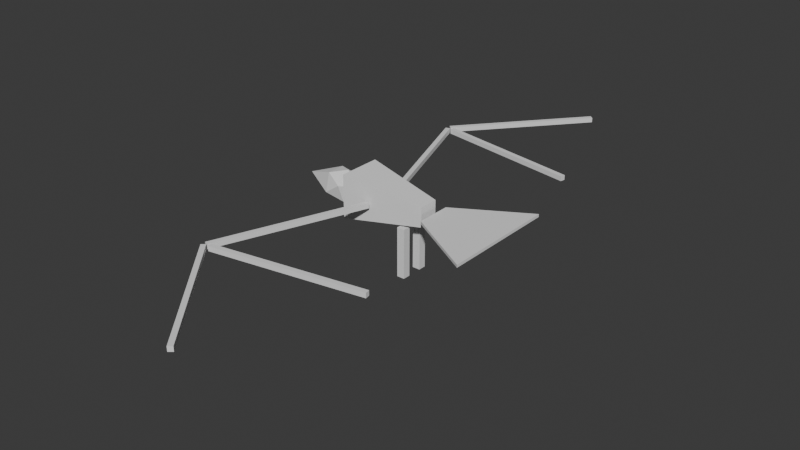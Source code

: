# Source: Birdy.blend  (saved by Blender 4.0.36; exported with 4.5.12 LTS)
import bpy
from mathutils import Matrix  # noqa: F401  (used for matrix-valued properties, if any)

bpy.ops.wm.read_factory_settings(use_empty=True)
scene = bpy.context.scene
scene.name = 'Scene'

# ---- collections
col_collection = bpy.data.collections.new('Collection'); scene.collection.children.link(col_collection)

# ---- world
world_world = bpy.data.worlds.new('World'); scene.world = world_world
world_world.use_nodes = True; world_world.node_tree.nodes.clear()
_N = world_world.node_tree.nodes; _L = world_world.node_tree.links
n0 = _N.new('ShaderNodeOutputWorld'); n0.name = 'World Output'; n0.location = (300, 300)
n1 = _N.new('ShaderNodeBackground'); n1.name = 'Background'; n1.location = (10, 300)
n1.inputs[0].default_value = (0.05088, 0.05088, 0.05088, 1.0)
_L.new(n1.outputs[0], n0.inputs[0])
n0.is_active_output = True
world_world.color = (0.05088, 0.05088, 0.05088)
world_world.use_sun_shadow = False
world_world.sun_shadow_jitter_overblur = 0.0

# ---- meshes
me_cube_001 = bpy.data.meshes.new('Cube.001')
me_cube_001.from_pydata([(-0.4538, -0.2458, -0.2458), (-0.4538, -0.2458, 0.2458), (-0.4538, 0.2458, -0.2458), (-0.4538, 0.2458, 0.2458), (0.4538, -0.1108, -0.1108), (0.4538, -0.1108, 0.1108), (0.4538, 0.1108, -0.1108), (0.4538, 0.1108, 0.1108), (0.5168, -0.1988, -0.016), (0.5168, -0.1988, 0.016), (0.5168, 0.1988, -0.016), (0.5168, 0.1988, 0.016), (1.312, -0.665, -0.016), (1.312, -0.665, 0.016), (1.312, 0.665, -0.016), (1.312, 0.665, 0.016), (0.1881, -0.1622, -0.7338), (0.1881, -0.1622, -0.1741), (0.1881, -0.07453, -0.7338), (0.1881, -0.07453, -0.1741), (0.2757, -0.1622, -0.7338), (0.2757, -0.1622, -0.1741), (0.2757, -0.07453, -0.7338), (0.2757, -0.07453, -0.1741), (0.1881, 0.0876, -0.7338), (0.1881, 0.0876, -0.1741), (0.1881, 0.1752, -0.7338), (0.1881, 0.1752, -0.1741), (0.2757, 0.0876, -0.7338), (0.2757, 0.0876, -0.1741), (0.2757, 0.1752, -0.7338), (0.2757, 0.1752, -0.1741), (-0.7657, -2.232e-09, -0.196), (-0.5889, -0.1051, -0.1524), (-0.7723, -0.1701, -0.07256), (-1.134, -1.383e-08, 0.0008884), (-0.7723, 0.1701, -0.07256), (-0.5889, 0.1051, -0.1524), (-0.5995, -0.1701, 0.04736), (-0.7829, -0.1051, 0.1272), (-0.7829, 0.1051, 0.1272), (-0.5995, 0.1701, 0.04736), (-0.4862, 1.059e-08, -0.001962), (-0.6061, 2.232e-09, 0.1708), (-0.165, 0.2247, -0.02702), (-0.165, 0.2247, 0.02702), (-0.752, 1.838, -0.02702), (-0.752, 1.838, 0.02702), (-0.1142, 0.2432, -0.02702), (-0.1142, 0.2432, 0.02702), (-0.7012, 1.856, -0.02702), (-0.7012, 1.856, 0.02702), (0.4015, 3.181, -0.02261), (0.4015, 3.181, 0.03142), (-0.7018, 1.866, -0.02261), (-0.7018, 1.866, 0.03142), (0.3601, 3.216, -0.02261), (0.3601, 3.216, 0.03142), (-0.7432, 1.901, -0.02261), (-0.7432, 1.901, 0.03142), (1.018, 1.531, -0.02261), (1.018, 1.531, 0.03142), (-0.6719, 1.829, -0.02261), (-0.6719, 1.829, 0.03142), (1.028, 1.584, -0.02261), (1.028, 1.584, 0.03142), (-0.6625, 1.882, -0.02261), (-0.6625, 1.882, 0.03142), (-0.165, -0.2247, -0.02702), (-0.165, -0.2247, 0.02702), (-0.752, -1.838, -0.02702), (-0.752, -1.838, 0.02702), (-0.1142, -0.2432, -0.02702), (-0.1142, -0.2432, 0.02702), (-0.7012, -1.856, -0.02702), (-0.7012, -1.856, 0.02702), (0.4015, -3.181, -0.02261), (0.4015, -3.181, 0.03142), (-0.7018, -1.866, -0.02261), (-0.7018, -1.866, 0.03142), (0.3601, -3.216, -0.02261), (0.3601, -3.216, 0.03142), (-0.7432, -1.901, -0.02261), (-0.7432, -1.901, 0.03142), (1.018, -1.531, -0.02261), (1.018, -1.531, 0.03142), (-0.6719, -1.829, -0.02261), (-0.6719, -1.829, 0.03142), (1.028, -1.584, -0.02261), (1.028, -1.584, 0.03142), (-0.6625, -1.882, -0.02261), (-0.6625, -1.882, 0.03142)], [], [(0, 1, 3, 2), (2, 3, 7, 6), (6, 7, 5, 4), (4, 5, 1, 0), (2, 6, 4, 0), (7, 3, 1, 5), (8, 9, 11, 10), (10, 11, 15, 14), (14, 15, 13, 12), (12, 13, 9, 8), (10, 14, 12, 8), (15, 11, 9, 13), (16, 17, 19, 18), (18, 19, 23, 22), (22, 23, 21, 20), (20, 21, 17, 16), (18, 22, 20, 16), (23, 19, 17, 21), (24, 25, 27, 26), (26, 27, 31, 30), (30, 31, 29, 28), (28, 29, 25, 24), (26, 30, 28, 24), (31, 27, 25, 29), (32, 33, 34), (33, 32, 37), (32, 34, 35), (32, 35, 36), (32, 36, 37), (33, 37, 42), (34, 33, 38), (35, 34, 39), (36, 35, 40), (37, 36, 41), (33, 42, 38), (34, 38, 39), (35, 39, 40), (36, 40, 41), (37, 41, 42), (38, 42, 43), (39, 38, 43), (40, 39, 43), (41, 40, 43), (42, 41, 43), (44, 45, 47, 46), (46, 47, 51, 50), (50, 51, 49, 48), (48, 49, 45, 44), (46, 50, 48, 44), (51, 47, 45, 49), (52, 53, 55, 54), (54, 55, 59, 58), (58, 59, 57, 56), (56, 57, 53, 52), (54, 58, 56, 52), (59, 55, 53, 57), (60, 61, 63, 62), (62, 63, 67, 66), (66, 67, 65, 64), (64, 65, 61, 60), (62, 66, 64, 60), (67, 63, 61, 65), (68, 69, 71, 70), (70, 71, 75, 74), (74, 75, 73, 72), (72, 73, 69, 68), (70, 74, 72, 68), (75, 71, 69, 73), (76, 77, 79, 78), (78, 79, 83, 82), (82, 83, 81, 80), (80, 81, 77, 76), (78, 82, 80, 76), (83, 79, 77, 81), (84, 85, 87, 86), (86, 87, 91, 90), (90, 91, 89, 88), (88, 89, 85, 84), (86, 90, 88, 84), (91, 87, 85, 89)])
_uv = me_cube_001.uv_layers.new(name='UVMap')
_uv.uv.foreach_set('vector', [0.375, 0.0, 0.625, 0.0, 0.625, 0.25, 0.375, 0.25, 0.375, 0.25, 0.625, 0.25, 0.625, 0.5, 0.375, 0.5, 0.375, 0.5, 0.625, 0.5, 0.625, 0.75, 0.375, 0.75, 0.375, 0.75, 0.625, 0.75, 0.625, 1.0, 0.375, 1.0, 0.125, 0.5, 0.375, 0.5, 0.375, 0.75, 0.125, 0.75, 0.625, 0.5, 0.875, 0.5, 0.875, 0.75, 0.625, 0.75, 0.375, 0.0, 0.625, 0.0, 0.625, 0.25, 0.375, 0.25, 0.375, 0.25, 0.625, 0.25, 0.625, 0.5, 0.375, 0.5, 0.375, 0.5, 0.625, 0.5, 0.625, 0.75, 0.375, 0.75, 0.375, 0.75, 0.625, 0.75, 0.625, 1.0, 0.375, 1.0, 0.125, 0.5, 0.375, 0.5, 0.375, 0.75, 0.125, 0.75, 0.625, 0.5, 0.875, 0.5, 0.875, 0.75, 0.625, 0.75, 0.375, 0.0, 0.625, 0.0, 0.625, 0.25, 0.375, 0.25, 0.375, 0.25, 0.625, 0.25, 0.625, 0.5, 0.375, 0.5, 0.375, 0.5, 0.625, 0.5, 0.625, 0.75, 0.375, 0.75, 0.375, 0.75, 0.625, 0.75, 0.625, 1.0, 0.375, 1.0, 0.125, 0.5, 0.375, 0.5, 0.375, 0.75, 0.125, 0.75, 0.625, 0.5, 0.875, 0.5, 0.875, 0.75, 0.625, 0.75, 0.375, 0.0, 0.625, 0.0, 0.625, 0.25, 0.375, 0.25, 0.375, 0.25, 0.625, 0.25, 0.625, 0.5, 0.375, 0.5, 0.375, 0.5, 0.625, 0.5, 0.625, 0.75, 0.375, 0.75, 0.375, 0.75, 0.625, 0.75, 0.625, 1.0, 0.375, 1.0, 0.125, 0.5, 0.375, 0.5, 0.375, 0.75, 0.125, 0.75, 0.625, 0.5, 0.875, 0.5, 0.875, 0.75, 0.625, 0.75, 0.1818, 0.0, 0.2727, 0.1575, 0.09091, 0.1575, 0.2727, 0.1575, 0.3636, 0.0, 0.4545, 0.1575, 0.9091, 0.0, 1.0, 0.1575, 0.8182, 0.1575, 0.7273, 0.0, 0.8182, 0.1575, 0.6364, 0.1575, 0.5455, 0.0, 0.6364, 0.1575, 0.4545, 0.1575, 0.2727, 0.1575, 0.4545, 0.1575, 0.3636, 0.3149, 0.09091, 0.1575, 0.2727, 0.1575, 0.1818, 0.3149, 0.8182, 0.1575, 1.0, 0.1575, 0.9091, 0.3149, 0.6364, 0.1575, 0.8182, 0.1575, 0.7273, 0.3149, 0.4545, 0.1575, 0.6364, 0.1575, 0.5455, 0.3149, 0.2727, 0.1575, 0.3636, 0.3149, 0.1818, 0.3149, 0.09091, 0.1575, 0.1818, 0.3149, 0.0, 0.3149, 0.8182, 0.1575, 0.9091, 0.3149, 0.7273, 0.3149, 0.6364, 0.1575, 0.7273, 0.3149, 0.5455, 0.3149, 0.4545, 0.1575, 0.5455, 0.3149, 0.3636, 0.3149, 0.1818, 0.3149, 0.3636, 0.3149, 0.2727, 0.4724, 0.0, 0.3149, 0.1818, 0.3149, 0.09091, 0.4724, 0.7273, 0.3149, 0.9091, 0.3149, 0.8182, 0.4724, 0.5455, 0.3149, 0.7273, 0.3149, 0.6364, 0.4724, 0.3636, 0.3149, 0.5455, 0.3149, 0.4545, 0.4724, 0.375, 0.0, 0.625, 0.0, 0.625, 0.25, 0.375, 0.25, 0.375, 0.25, 0.625, 0.25, 0.625, 0.5, 0.375, 0.5, 0.375, 0.5, 0.625, 0.5, 0.625, 0.75, 0.375, 0.75, 0.375, 0.75, 0.625, 0.75, 0.625, 1.0, 0.375, 1.0, 0.125, 0.5, 0.375, 0.5, 0.375, 0.75, 0.125, 0.75, 0.625, 0.5, 0.875, 0.5, 0.875, 0.75, 0.625, 0.75, 0.375, 0.0, 0.625, 0.0, 0.625, 0.25, 0.375, 0.25, 0.375, 0.25, 0.625, 0.25, 0.625, 0.5, 0.375, 0.5, 0.375, 0.5, 0.625, 0.5, 0.625, 0.75, 0.375, 0.75, 0.375, 0.75, 0.625, 0.75, 0.625, 1.0, 0.375, 1.0, 0.125, 0.5, 0.375, 0.5, 0.375, 0.75, 0.125, 0.75, 0.625, 0.5, 0.875, 0.5, 0.875, 0.75, 0.625, 0.75, 0.375, 0.0, 0.625, 0.0, 0.625, 0.25, 0.375, 0.25, 0.375, 0.25, 0.625, 0.25, 0.625, 0.5, 0.375, 0.5, 0.375, 0.5, 0.625, 0.5, 0.625, 0.75, 0.375, 0.75, 0.375, 0.75, 0.625, 0.75, 0.625, 1.0, 0.375, 1.0, 0.125, 0.5, 0.375, 0.5, 0.375, 0.75, 0.125, 0.75, 0.625, 0.5, 0.875, 0.5, 0.875, 0.75, 0.625, 0.75, 0.375, 0.0, 0.625, 0.0, 0.625, 0.25, 0.375, 0.25, 0.375, 0.25, 0.625, 0.25, 0.625, 0.5, 0.375, 0.5, 0.375, 0.5, 0.625, 0.5, 0.625, 0.75, 0.375, 0.75, 0.375, 0.75, 0.625, 0.75, 0.625, 1.0, 0.375, 1.0, 0.125, 0.5, 0.375, 0.5, 0.375, 0.75, 0.125, 0.75, 0.625, 0.5, 0.875, 0.5, 0.875, 0.75, 0.625, 0.75, 0.375, 0.0, 0.625, 0.0, 0.625, 0.25, 0.375, 0.25, 0.375, 0.25, 0.625, 0.25, 0.625, 0.5, 0.375, 0.5, 0.375, 0.5, 0.625, 0.5, 0.625, 0.75, 0.375, 0.75, 0.375, 0.75, 0.625, 0.75, 0.625, 1.0, 0.375, 1.0, 0.125, 0.5, 0.375, 0.5, 0.375, 0.75, 0.125, 0.75, 0.625, 0.5, 0.875, 0.5, 0.875, 0.75, 0.625, 0.75, 0.375, 0.0, 0.625, 0.0, 0.625, 0.25, 0.375, 0.25, 0.375, 0.25, 0.625, 0.25, 0.625, 0.5, 0.375, 0.5, 0.375, 0.5, 0.625, 0.5, 0.625, 0.75, 0.375, 0.75, 0.375, 0.75, 0.625, 0.75, 0.625, 1.0, 0.375, 1.0, 0.125, 0.5, 0.375, 0.5, 0.375, 0.75, 0.125, 0.75, 0.625, 0.5, 0.875, 0.5, 0.875, 0.75, 0.625, 0.75])
me_cube_001.update()
arm_armature = bpy.data.armatures.new('Armature')  # bones are not reproduced

# ---- objects
ob_cube = bpy.data.objects.new('Cube', me_cube_001)
ob_armature = bpy.data.objects.new('Armature', arm_armature)

# ---- transforms, parenting, visibility, modifiers, constraints
ob_cube.parent = ob_armature
ob_cube.location = (0.0, 0.0, 0.0)
_vg = ob_cube.vertex_groups.new(name='Chest')
_vg.add([0, 1, 2, 3, 4, 5, 6, 7], 1.0, 'REPLACE')
_vg = ob_cube.vertex_groups.new(name='Head')
_vg.add([32, 33, 34, 35, 36, 37, 38, 39, 40, 41, 42, 43], 1.0, 'REPLACE')
_vg = ob_cube.vertex_groups.new(name='Wing.R')
_vg.add([44, 45, 46, 47, 48, 49, 50, 51], 1.0, 'REPLACE')
_vg = ob_cube.vertex_groups.new(name='WingMid.R')
_vg.add([60, 61, 62, 63, 64, 65, 66, 67], 1.0, 'REPLACE')
_vg = ob_cube.vertex_groups.new(name='WingEnd.R')
_vg.add([52, 53, 54, 55, 56, 57, 58, 59], 1.0, 'REPLACE')
_vg = ob_cube.vertex_groups.new(name='Wing.L')
for _i, _w in zip([68, 69, 70, 71, 72, 73, 74, 75, 76, 77, 78, 79, 80, 81, 82, 83, 84, 85, 86, 87, 88, 89, 90, 91], [1.0, 1.0, 1.0, 0.9953, 0.9881, 0.9969, 1.0, 0.979, 0.0, 0.0, 0.002131, 0.03374, 0.0, 0.0, 0.0, 0.0, 0.0, 0.0, 0.01558, 0.0, 0.0, 0.0, 0.0, 0.0]): _vg.add([_i], _w, 'REPLACE')
_vg = ob_cube.vertex_groups.new(name='WingMid.L')
for _i, _w in zip([84, 85, 86, 87, 88, 89, 90, 91], [1.0, 1.0, 0.9925, 0.9914, 1.0, 1.0, 0.9641, 1.0]): _vg.add([_i], _w, 'REPLACE')
_vg = ob_cube.vertex_groups.new(name='WingEnd.L')
for _i, _w in zip([0, 38, 68, 69, 70, 71, 72, 73, 74, 75, 76, 77, 78, 79, 80, 81, 82, 83, 84, 85, 86, 87, 88, 89, 90, 91], [0.0, 0.0, 0.0, 0.0, 0.004379, 0.01571, 0.0, 0.0, 0.03123, 0.0, 1.0, 0.9997, 0.9937, 0.9971, 0.9997, 0.9876, 1.0, 0.9999, 0.0, 0.0, 0.0, 0.0, 0.0, 0.0, 0.0, 0.0]): _vg.add([_i], _w, 'REPLACE')
_vg = ob_cube.vertex_groups.new(name='Tail')
_vg.add([8, 9, 10, 11, 12, 13, 14, 15], 1.0, 'REPLACE')
_vg = ob_cube.vertex_groups.new(name='Leg.L')
_vg.add([16, 17, 18, 19, 20, 21, 22, 23], 1.0, 'REPLACE')
_vg = ob_cube.vertex_groups.new(name='Leg.R')
_vg.add([24, 25, 26, 27, 28, 29, 30, 31], 1.0, 'REPLACE')
_m = ob_cube.modifiers.new('Armature', 'ARMATURE')
_m.object = ob_armature
ob_armature.location = (0.0, 0.0, 0.0)

# ---- collection membership
col_collection.objects.link(ob_cube)
col_collection.objects.link(ob_armature)

# ---- scene / render settings (as saved in the file)
scene.frame_start = 1; scene.frame_end = 250; scene.frame_set(1)
scene.render.engine = 'BLENDER_EEVEE_NEXT'
scene.cycles.sampling_pattern = 'TABULATED_SOBOL'
bpy.context.view_layer.update()

# ---- added for rendering (the .blend has no active camera and no usable light): camera, sun
cam_auto = bpy.data.cameras.new('AutoCamera')
cam_auto.lens = 50.0
cam_auto.sensor_width = 36.0
cam_auto.clip_end = 1000.0
ob_auto_camera = bpy.data.objects.new('AutoCamera', cam_auto)
scene.collection.objects.link(ob_auto_camera)
ob_auto_camera.location = (6.51971, -7.71702, 4.9007)
ob_auto_camera.rotation_euler = (1.09748, -7.21219e-08, 0.694738)
scene.camera = ob_auto_camera
light_auto_sun = bpy.data.lights.new('AutoSun', 'SUN')
light_auto_sun.energy = 3.0
light_auto_sun.angle = 0.0523599
ob_auto_sun = bpy.data.objects.new('AutoSun', light_auto_sun)
scene.collection.objects.link(ob_auto_sun)
ob_auto_sun.rotation_euler = (0.872665, 0.174533, 0.523599)
bpy.context.view_layer.update()
